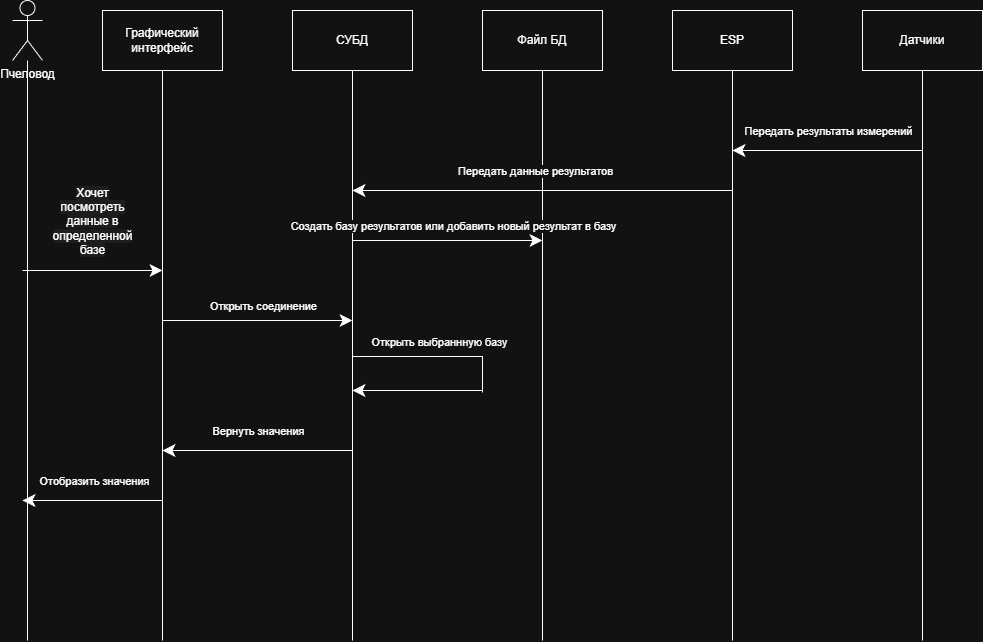

The diagram above was exported from draw.io. Its source (the exported page's mxGraphModel, read from the mxfile embedded in the PNG):
<mxGraphModel dx="1046" dy="1020" grid="1" gridSize="10" guides="1" tooltips="1" connect="1" arrows="1" fold="1" page="1" pageScale="1" pageWidth="1169" pageHeight="827" math="0" shadow="0">
  <root>
    <mxCell id="0" />
    <mxCell id="1" parent="0" />
    <mxCell id="qb0GGi3YcH73dWQx6WkS-13" edge="1" parent="1" source="qb0GGi3YcH73dWQx6WkS-1" style="edgeStyle=orthogonalEdgeStyle;rounded=0;orthogonalLoop=1;jettySize=auto;html=1;endArrow=none;endFill=0;">
      <mxGeometry relative="1" as="geometry">
        <mxPoint x="95" y="680" as="targetPoint" />
      </mxGeometry>
    </mxCell>
    <mxCell id="qb0GGi3YcH73dWQx6WkS-1" parent="1" style="shape=umlActor;verticalLabelPosition=bottom;verticalAlign=top;html=1;outlineConnect=0;" value="Пчеловод" vertex="1">
      <mxGeometry height="60" width="30" x="80" y="40" as="geometry" />
    </mxCell>
    <mxCell id="qb0GGi3YcH73dWQx6WkS-8" edge="1" parent="1" source="qb0GGi3YcH73dWQx6WkS-2" style="edgeStyle=orthogonalEdgeStyle;rounded=0;orthogonalLoop=1;jettySize=auto;html=1;endArrow=none;endFill=0;">
      <mxGeometry relative="1" as="geometry">
        <mxPoint x="230" y="680" as="targetPoint" />
      </mxGeometry>
    </mxCell>
    <mxCell id="qb0GGi3YcH73dWQx6WkS-2" parent="1" style="rounded=0;whiteSpace=wrap;html=1;" value="Графический интерфейс" vertex="1">
      <mxGeometry height="60" width="120" x="170" y="50" as="geometry" />
    </mxCell>
    <mxCell id="qb0GGi3YcH73dWQx6WkS-10" edge="1" parent="1" source="qb0GGi3YcH73dWQx6WkS-3" style="edgeStyle=orthogonalEdgeStyle;rounded=0;orthogonalLoop=1;jettySize=auto;html=1;endArrow=none;endFill=0;">
      <mxGeometry relative="1" as="geometry">
        <mxPoint x="610" y="680" as="targetPoint" />
      </mxGeometry>
    </mxCell>
    <mxCell id="qb0GGi3YcH73dWQx6WkS-3" parent="1" style="rounded=0;whiteSpace=wrap;html=1;" value="Файл БД" vertex="1">
      <mxGeometry height="60" width="120" x="550" y="50" as="geometry" />
    </mxCell>
    <mxCell id="qb0GGi3YcH73dWQx6WkS-9" edge="1" parent="1" source="qb0GGi3YcH73dWQx6WkS-4" style="edgeStyle=orthogonalEdgeStyle;rounded=0;orthogonalLoop=1;jettySize=auto;html=1;endArrow=none;endFill=0;">
      <mxGeometry relative="1" as="geometry">
        <mxPoint x="420" y="680" as="targetPoint" />
      </mxGeometry>
    </mxCell>
    <mxCell id="qb0GGi3YcH73dWQx6WkS-4" parent="1" style="rounded=0;whiteSpace=wrap;html=1;" value="СУБД" vertex="1">
      <mxGeometry height="60" width="120" x="360" y="50" as="geometry" />
    </mxCell>
    <mxCell id="qb0GGi3YcH73dWQx6WkS-11" edge="1" parent="1" source="qb0GGi3YcH73dWQx6WkS-5" style="edgeStyle=orthogonalEdgeStyle;rounded=0;orthogonalLoop=1;jettySize=auto;html=1;endArrow=none;endFill=0;">
      <mxGeometry relative="1" as="geometry">
        <mxPoint x="800" y="680" as="targetPoint" />
      </mxGeometry>
    </mxCell>
    <mxCell id="qb0GGi3YcH73dWQx6WkS-5" parent="1" style="rounded=0;whiteSpace=wrap;html=1;" value="ESP" vertex="1">
      <mxGeometry height="60" width="120" x="740" y="50" as="geometry" />
    </mxCell>
    <mxCell id="qb0GGi3YcH73dWQx6WkS-12" edge="1" parent="1" source="qb0GGi3YcH73dWQx6WkS-6" style="edgeStyle=orthogonalEdgeStyle;rounded=0;orthogonalLoop=1;jettySize=auto;html=1;endArrow=none;endFill=0;">
      <mxGeometry relative="1" as="geometry">
        <mxPoint x="990" y="680" as="targetPoint" />
      </mxGeometry>
    </mxCell>
    <mxCell id="qb0GGi3YcH73dWQx6WkS-6" parent="1" style="rounded=0;whiteSpace=wrap;html=1;" value="Датчики" vertex="1">
      <mxGeometry height="60" width="120" x="930" y="50" as="geometry" />
    </mxCell>
    <mxCell id="qb0GGi3YcH73dWQx6WkS-14" edge="1" parent="1" style="endArrow=classic;html=1;rounded=0;endSize=10;" value="">
      <mxGeometry height="50" relative="1" width="50" as="geometry">
        <mxPoint x="90" y="310" as="sourcePoint" />
        <mxPoint x="230" y="310" as="targetPoint" />
      </mxGeometry>
    </mxCell>
    <mxCell id="qb0GGi3YcH73dWQx6WkS-20" connectable="0" parent="qb0GGi3YcH73dWQx6WkS-14" style="edgeLabel;html=1;align=center;verticalAlign=middle;resizable=0;points=[];" value="&lt;span style=&quot;font-size: 12px; text-wrap-mode: wrap; background-color: rgb(27, 29, 30);&quot;&gt;Хочет посмотреть данные в определенной базе&lt;/span&gt;" vertex="1">
      <mxGeometry relative="1" x="0.1121" as="geometry">
        <mxPoint x="-8" y="-50" as="offset" />
      </mxGeometry>
    </mxCell>
    <mxCell id="qb0GGi3YcH73dWQx6WkS-16" edge="1" parent="1" style="endArrow=classic;html=1;rounded=0;endSize=10;" value="">
      <mxGeometry height="50" relative="1" width="50" as="geometry">
        <mxPoint x="230" y="360" as="sourcePoint" />
        <mxPoint x="420" y="360" as="targetPoint" />
      </mxGeometry>
    </mxCell>
    <mxCell id="qb0GGi3YcH73dWQx6WkS-17" connectable="0" parent="qb0GGi3YcH73dWQx6WkS-16" style="edgeLabel;html=1;align=center;verticalAlign=middle;resizable=0;points=[];" value="Открыть соединение" vertex="1">
      <mxGeometry relative="1" x="0.1433" y="2" as="geometry">
        <mxPoint x="-8" y="-13" as="offset" />
      </mxGeometry>
    </mxCell>
    <mxCell id="qb0GGi3YcH73dWQx6WkS-18" edge="1" parent="1" style="endArrow=none;html=1;rounded=0;endSize=10;edgeStyle=orthogonalEdgeStyle;curved=0;endFill=0;" value="">
      <mxGeometry height="50" relative="1" width="50" as="geometry">
        <mxPoint x="420" y="396" as="sourcePoint" />
        <mxPoint x="550" y="432" as="targetPoint" />
      </mxGeometry>
    </mxCell>
    <mxCell id="qb0GGi3YcH73dWQx6WkS-19" connectable="0" parent="qb0GGi3YcH73dWQx6WkS-18" style="edgeLabel;html=1;align=center;verticalAlign=middle;resizable=0;points=[];" value="Открыть выбраннную базу" vertex="1">
      <mxGeometry relative="1" x="0.1433" y="2" as="geometry">
        <mxPoint x="-8" y="-13" as="offset" />
      </mxGeometry>
    </mxCell>
    <mxCell id="qb0GGi3YcH73dWQx6WkS-21" edge="1" parent="1" style="endArrow=classic;html=1;rounded=0;endSize=10;" value="">
      <mxGeometry height="50" relative="1" width="50" as="geometry">
        <mxPoint x="800" y="230" as="sourcePoint" />
        <mxPoint x="420" y="230" as="targetPoint" />
      </mxGeometry>
    </mxCell>
    <mxCell id="qb0GGi3YcH73dWQx6WkS-24" connectable="0" parent="qb0GGi3YcH73dWQx6WkS-21" style="edgeLabel;html=1;align=center;verticalAlign=middle;resizable=0;points=[];" value="Передать данные результатов" vertex="1">
      <mxGeometry relative="1" x="0.1271" as="geometry">
        <mxPoint x="17" y="-20" as="offset" />
      </mxGeometry>
    </mxCell>
    <mxCell id="qb0GGi3YcH73dWQx6WkS-22" edge="1" parent="1" style="endArrow=classic;html=1;rounded=0;endSize=10;" value="">
      <mxGeometry height="50" relative="1" width="50" as="geometry">
        <mxPoint x="990" y="190" as="sourcePoint" />
        <mxPoint x="800" y="190" as="targetPoint" />
      </mxGeometry>
    </mxCell>
    <mxCell id="qb0GGi3YcH73dWQx6WkS-23" connectable="0" parent="qb0GGi3YcH73dWQx6WkS-22" style="edgeLabel;html=1;align=center;verticalAlign=middle;resizable=0;points=[];" value="Передать результаты измерений" vertex="1">
      <mxGeometry relative="1" x="-0.0105" y="-3" as="geometry">
        <mxPoint y="-17" as="offset" />
      </mxGeometry>
    </mxCell>
    <mxCell id="qb0GGi3YcH73dWQx6WkS-25" edge="1" parent="1" style="endArrow=classic;html=1;rounded=0;endSize=10;" value="">
      <mxGeometry height="50" relative="1" width="50" as="geometry">
        <mxPoint x="420" y="280" as="sourcePoint" />
        <mxPoint x="610" y="280" as="targetPoint" />
      </mxGeometry>
    </mxCell>
    <mxCell id="qb0GGi3YcH73dWQx6WkS-26" connectable="0" parent="qb0GGi3YcH73dWQx6WkS-25" style="edgeLabel;html=1;align=center;verticalAlign=middle;resizable=0;points=[];" value="Создать базу результатов или добавить новый результат в базу" vertex="1">
      <mxGeometry relative="1" x="0.1433" y="2" as="geometry">
        <mxPoint x="-8" y="-13" as="offset" />
      </mxGeometry>
    </mxCell>
    <mxCell id="qb0GGi3YcH73dWQx6WkS-27" edge="1" parent="1" style="endArrow=classic;html=1;rounded=0;endSize=10;" value="">
      <mxGeometry height="50" relative="1" width="50" as="geometry">
        <mxPoint x="420" y="490" as="sourcePoint" />
        <mxPoint x="230" y="490" as="targetPoint" />
      </mxGeometry>
    </mxCell>
    <mxCell id="qb0GGi3YcH73dWQx6WkS-28" connectable="0" parent="qb0GGi3YcH73dWQx6WkS-27" style="edgeLabel;html=1;align=center;verticalAlign=middle;resizable=0;points=[];" value="Вернуть значения" vertex="1">
      <mxGeometry relative="1" x="-0.0105" y="-3" as="geometry">
        <mxPoint y="-17" as="offset" />
      </mxGeometry>
    </mxCell>
    <mxCell id="qb0GGi3YcH73dWQx6WkS-29" edge="1" parent="1" style="endArrow=classic;html=1;rounded=0;endSize=10;" value="">
      <mxGeometry height="50" relative="1" width="50" as="geometry">
        <mxPoint x="550" y="430" as="sourcePoint" />
        <mxPoint x="420" y="430" as="targetPoint" />
      </mxGeometry>
    </mxCell>
    <mxCell id="qb0GGi3YcH73dWQx6WkS-31" edge="1" parent="1" style="endArrow=classic;html=1;rounded=0;endSize=10;" value="">
      <mxGeometry height="50" relative="1" width="50" as="geometry">
        <mxPoint x="230" y="540" as="sourcePoint" />
        <mxPoint x="90" y="540" as="targetPoint" />
      </mxGeometry>
    </mxCell>
    <mxCell id="qb0GGi3YcH73dWQx6WkS-32" connectable="0" parent="qb0GGi3YcH73dWQx6WkS-31" style="edgeLabel;html=1;align=center;verticalAlign=middle;resizable=0;points=[];" value="Отобразить значения" vertex="1">
      <mxGeometry relative="1" x="-0.0105" y="-3" as="geometry">
        <mxPoint y="-17" as="offset" />
      </mxGeometry>
    </mxCell>
  </root>
</mxGraphModel>